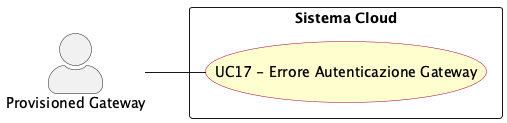

The diagram above was rendered by PlantUML. Its source (embedded in the PNG):
@startuml err_autenticazione_gateway
left to right direction
skinparam actorStyle awesome
skinparam usecase {
  BackgroundColor #FEFECE
  BorderColor #A80036
}

actor "Provisioned Gateway" as p_gway

rectangle "Sistema Cloud" {
  usecase "UC17 - Errore Autenticazione Gateway" as UC17
}

p_gway -- UC17


@enduml